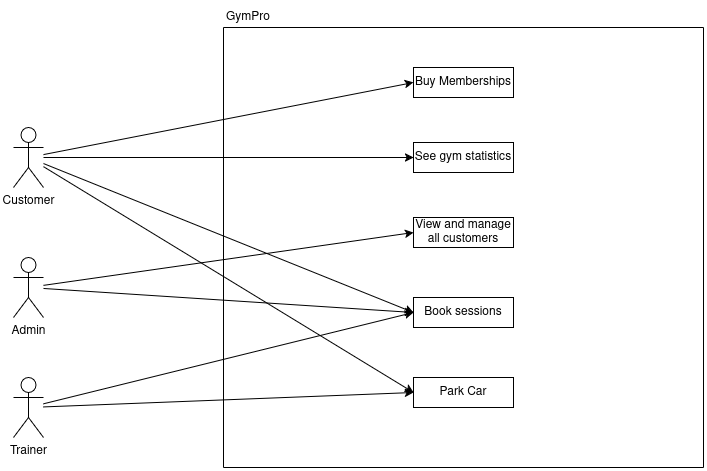

The diagram above was exported from draw.io. Its source (the exported page's mxGraphModel, read from the mxfile embedded in the PNG):
<mxGraphModel dx="878" dy="660" grid="1" gridSize="10" guides="1" tooltips="1" connect="1" arrows="1" fold="1" page="1" pageScale="1" pageWidth="827" pageHeight="1169" math="0" shadow="0">
  <root>
    <mxCell id="0" />
    <mxCell id="1" parent="0" />
    <mxCell id="d1HPkq43iHucEhjpT6KE-19" edge="1" parent="1" source="d1HPkq43iHucEhjpT6KE-1" style="rounded=0;orthogonalLoop=1;jettySize=auto;html=1;entryX=0;entryY=0.5;entryDx=0;entryDy=0;" target="d1HPkq43iHucEhjpT6KE-11">
      <mxGeometry relative="1" as="geometry" />
    </mxCell>
    <mxCell id="d1HPkq43iHucEhjpT6KE-20" edge="1" parent="1" source="d1HPkq43iHucEhjpT6KE-1" style="edgeStyle=orthogonalEdgeStyle;rounded=0;orthogonalLoop=1;jettySize=auto;html=1;entryX=0;entryY=0.5;entryDx=0;entryDy=0;" target="d1HPkq43iHucEhjpT6KE-12">
      <mxGeometry relative="1" as="geometry" />
    </mxCell>
    <mxCell id="d1HPkq43iHucEhjpT6KE-21" edge="1" parent="1" source="d1HPkq43iHucEhjpT6KE-1" style="rounded=0;orthogonalLoop=1;jettySize=auto;html=1;entryX=0;entryY=0.5;entryDx=0;entryDy=0;" target="d1HPkq43iHucEhjpT6KE-16">
      <mxGeometry relative="1" as="geometry" />
    </mxCell>
    <mxCell id="d1HPkq43iHucEhjpT6KE-22" edge="1" parent="1" source="d1HPkq43iHucEhjpT6KE-1" style="rounded=0;orthogonalLoop=1;jettySize=auto;html=1;entryX=0;entryY=0.5;entryDx=0;entryDy=0;" target="d1HPkq43iHucEhjpT6KE-17">
      <mxGeometry relative="1" as="geometry" />
    </mxCell>
    <mxCell id="d1HPkq43iHucEhjpT6KE-1" parent="1" style="shape=umlActor;verticalLabelPosition=bottom;verticalAlign=top;html=1;outlineConnect=0;" value="Customer" vertex="1">
      <mxGeometry height="60" width="30" x="70" y="140" as="geometry" />
    </mxCell>
    <mxCell id="d1HPkq43iHucEhjpT6KE-23" edge="1" parent="1" source="d1HPkq43iHucEhjpT6KE-2" style="rounded=0;orthogonalLoop=1;jettySize=auto;html=1;entryX=0;entryY=0.5;entryDx=0;entryDy=0;" target="d1HPkq43iHucEhjpT6KE-16">
      <mxGeometry relative="1" as="geometry" />
    </mxCell>
    <mxCell id="d1HPkq43iHucEhjpT6KE-24" edge="1" parent="1" source="d1HPkq43iHucEhjpT6KE-2" style="rounded=0;orthogonalLoop=1;jettySize=auto;html=1;entryX=0;entryY=0.5;entryDx=0;entryDy=0;" target="d1HPkq43iHucEhjpT6KE-15">
      <mxGeometry relative="1" as="geometry" />
    </mxCell>
    <mxCell id="d1HPkq43iHucEhjpT6KE-2" parent="1" style="shape=umlActor;verticalLabelPosition=bottom;verticalAlign=top;html=1;outlineConnect=0;" value="Admin" vertex="1">
      <mxGeometry height="60" width="30" x="70" y="270" as="geometry" />
    </mxCell>
    <mxCell id="d1HPkq43iHucEhjpT6KE-25" edge="1" parent="1" source="d1HPkq43iHucEhjpT6KE-3" style="rounded=0;orthogonalLoop=1;jettySize=auto;html=1;entryX=0;entryY=0.5;entryDx=0;entryDy=0;" target="d1HPkq43iHucEhjpT6KE-16">
      <mxGeometry relative="1" as="geometry" />
    </mxCell>
    <mxCell id="d1HPkq43iHucEhjpT6KE-26" edge="1" parent="1" source="d1HPkq43iHucEhjpT6KE-3" style="rounded=0;orthogonalLoop=1;jettySize=auto;html=1;entryX=0;entryY=0.5;entryDx=0;entryDy=0;" target="d1HPkq43iHucEhjpT6KE-17">
      <mxGeometry relative="1" as="geometry" />
    </mxCell>
    <mxCell id="d1HPkq43iHucEhjpT6KE-3" parent="1" style="shape=umlActor;verticalLabelPosition=bottom;verticalAlign=top;html=1;outlineConnect=0;" value="Trainer" vertex="1">
      <mxGeometry height="60" width="30" x="70" y="390" as="geometry" />
    </mxCell>
    <mxCell id="d1HPkq43iHucEhjpT6KE-6" edge="1" parent="1" style="endArrow=none;html=1;rounded=0;" value="">
      <mxGeometry height="50" relative="1" width="50" as="geometry">
        <mxPoint x="280" y="480" as="sourcePoint" />
        <mxPoint x="280" y="40" as="targetPoint" />
      </mxGeometry>
    </mxCell>
    <mxCell id="d1HPkq43iHucEhjpT6KE-7" edge="1" parent="1" style="endArrow=none;html=1;rounded=0;" value="">
      <mxGeometry height="50" relative="1" width="50" as="geometry">
        <mxPoint x="760" y="480" as="sourcePoint" />
        <mxPoint x="760" y="40" as="targetPoint" />
      </mxGeometry>
    </mxCell>
    <mxCell id="d1HPkq43iHucEhjpT6KE-8" edge="1" parent="1" style="endArrow=none;html=1;rounded=0;" value="">
      <mxGeometry height="50" relative="1" width="50" as="geometry">
        <mxPoint x="760" y="40" as="sourcePoint" />
        <mxPoint x="280" y="40" as="targetPoint" />
      </mxGeometry>
    </mxCell>
    <mxCell id="d1HPkq43iHucEhjpT6KE-9" edge="1" parent="1" style="endArrow=none;html=1;rounded=0;" value="">
      <mxGeometry height="50" relative="1" width="50" as="geometry">
        <mxPoint x="760" y="480" as="sourcePoint" />
        <mxPoint x="280" y="480" as="targetPoint" />
      </mxGeometry>
    </mxCell>
    <mxCell id="d1HPkq43iHucEhjpT6KE-10" parent="1" style="text;html=1;whiteSpace=wrap;strokeColor=none;fillColor=none;align=center;verticalAlign=middle;rounded=0;" value="GymPro" vertex="1">
      <mxGeometry height="30" width="60" x="275" y="15" as="geometry" />
    </mxCell>
    <mxCell id="d1HPkq43iHucEhjpT6KE-11" parent="1" style="rounded=0;whiteSpace=wrap;html=1;" value="Buy Memberships" vertex="1">
      <mxGeometry height="30" width="100" x="470" y="80" as="geometry" />
    </mxCell>
    <mxCell id="d1HPkq43iHucEhjpT6KE-12" parent="1" style="rounded=0;whiteSpace=wrap;html=1;" value="See gym statistics" vertex="1">
      <mxGeometry height="30" width="100" x="470" y="155" as="geometry" />
    </mxCell>
    <mxCell id="d1HPkq43iHucEhjpT6KE-15" parent="1" style="rounded=0;whiteSpace=wrap;html=1;" value="View and manage all customers" vertex="1">
      <mxGeometry height="30" width="100" x="470" y="230" as="geometry" />
    </mxCell>
    <mxCell id="d1HPkq43iHucEhjpT6KE-16" parent="1" style="rounded=0;whiteSpace=wrap;html=1;" value="Book sessions" vertex="1">
      <mxGeometry height="30" width="100" x="470" y="310" as="geometry" />
    </mxCell>
    <mxCell id="d1HPkq43iHucEhjpT6KE-17" parent="1" style="rounded=0;whiteSpace=wrap;html=1;" value="Park Car" vertex="1">
      <mxGeometry height="30" width="100" x="470" y="390" as="geometry" />
    </mxCell>
  </root>
</mxGraphModel>